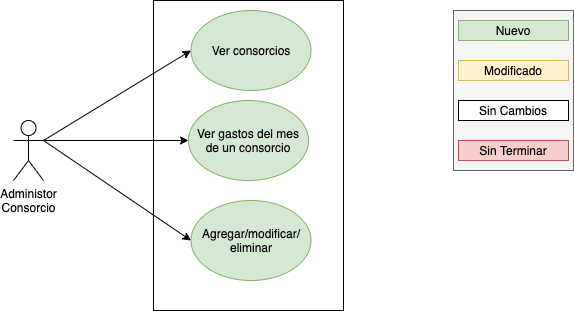

The diagram above was exported from draw.io. Its source (the exported page's mxGraphModel, read from the mxfile embedded in the PNG):
<mxGraphModel dx="946" dy="514" grid="1" gridSize="10" guides="1" tooltips="1" connect="1" arrows="1" fold="1" page="1" pageScale="1" pageWidth="850" pageHeight="1100" math="0" shadow="0">
  <root>
    <mxCell id="0" />
    <mxCell id="1" parent="0" />
    <mxCell id="DQ_E5rbUf5ejN1yuJWk_-7" value="" style="rounded=0;whiteSpace=wrap;html=1;" vertex="1" parent="1">
      <mxGeometry x="240" y="50" width="190" height="310" as="geometry" />
    </mxCell>
    <mxCell id="DQ_E5rbUf5ejN1yuJWk_-2" value="Administor&lt;br&gt;Consorcio" style="shape=umlActor;verticalLabelPosition=bottom;verticalAlign=top;html=1;outlineConnect=0;" vertex="1" parent="1">
      <mxGeometry x="100" y="170" width="30" height="60" as="geometry" />
    </mxCell>
    <mxCell id="DQ_E5rbUf5ejN1yuJWk_-5" value="Ver consorcios" style="ellipse;whiteSpace=wrap;html=1;fillColor=#d5e8d4;strokeColor=#82b366;" vertex="1" parent="1">
      <mxGeometry x="277.5" y="60" width="120" height="80" as="geometry" />
    </mxCell>
    <mxCell id="DQ_E5rbUf5ejN1yuJWk_-6" value="" style="endArrow=classic;html=1;entryX=0;entryY=0.5;entryDx=0;entryDy=0;exitX=1;exitY=0.3333333333333333;exitDx=0;exitDy=0;exitPerimeter=0;" edge="1" parent="1" source="DQ_E5rbUf5ejN1yuJWk_-2" target="DQ_E5rbUf5ejN1yuJWk_-5">
      <mxGeometry width="50" height="50" relative="1" as="geometry">
        <mxPoint x="400" y="290" as="sourcePoint" />
        <mxPoint x="450" y="240" as="targetPoint" />
      </mxGeometry>
    </mxCell>
    <mxCell id="DQ_E5rbUf5ejN1yuJWk_-8" value="Ver gastos del mes&lt;br&gt;de un consorcio" style="ellipse;whiteSpace=wrap;html=1;fillColor=#d5e8d4;strokeColor=#82b366;" vertex="1" parent="1">
      <mxGeometry x="275" y="150" width="120" height="80" as="geometry" />
    </mxCell>
    <mxCell id="DQ_E5rbUf5ejN1yuJWk_-9" value="" style="endArrow=classic;html=1;entryX=0;entryY=0.5;entryDx=0;entryDy=0;" edge="1" parent="1" target="DQ_E5rbUf5ejN1yuJWk_-8">
      <mxGeometry width="50" height="50" relative="1" as="geometry">
        <mxPoint x="130" y="190" as="sourcePoint" />
        <mxPoint x="450" y="240" as="targetPoint" />
      </mxGeometry>
    </mxCell>
    <mxCell id="DQ_E5rbUf5ejN1yuJWk_-10" value="Agregar/modificar/&lt;br&gt;eliminar" style="ellipse;whiteSpace=wrap;html=1;fillColor=#d5e8d4;strokeColor=#82b366;" vertex="1" parent="1">
      <mxGeometry x="277.5" y="250" width="120" height="80" as="geometry" />
    </mxCell>
    <mxCell id="DQ_E5rbUf5ejN1yuJWk_-11" value="" style="endArrow=classic;html=1;entryX=0;entryY=0.5;entryDx=0;entryDy=0;exitX=1;exitY=0.3333333333333333;exitDx=0;exitDy=0;exitPerimeter=0;" edge="1" parent="1" source="DQ_E5rbUf5ejN1yuJWk_-2" target="DQ_E5rbUf5ejN1yuJWk_-10">
      <mxGeometry width="50" height="50" relative="1" as="geometry">
        <mxPoint x="400" y="280" as="sourcePoint" />
        <mxPoint x="450" y="230" as="targetPoint" />
      </mxGeometry>
    </mxCell>
    <mxCell id="DQ_E5rbUf5ejN1yuJWk_-16" value="" style="rounded=0;whiteSpace=wrap;html=1;fillColor=#f5f5f5;strokeColor=#666666;fontColor=#333333;" vertex="1" parent="1">
      <mxGeometry x="540" y="60" width="120" height="160" as="geometry" />
    </mxCell>
    <mxCell id="DQ_E5rbUf5ejN1yuJWk_-17" value="Nuevo" style="rounded=0;whiteSpace=wrap;html=1;fillColor=#d5e8d4;strokeColor=#82b366;" vertex="1" parent="1">
      <mxGeometry x="545" y="70" width="110" height="20" as="geometry" />
    </mxCell>
    <mxCell id="DQ_E5rbUf5ejN1yuJWk_-18" value="Modificado" style="rounded=0;whiteSpace=wrap;html=1;fillColor=#fff2cc;strokeColor=#d6b656;" vertex="1" parent="1">
      <mxGeometry x="545" y="110" width="110" height="20" as="geometry" />
    </mxCell>
    <mxCell id="DQ_E5rbUf5ejN1yuJWk_-19" value="Sin Cambios" style="rounded=0;whiteSpace=wrap;html=1;" vertex="1" parent="1">
      <mxGeometry x="545" y="150" width="110" height="20" as="geometry" />
    </mxCell>
    <mxCell id="DQ_E5rbUf5ejN1yuJWk_-20" value="Sin Terminar" style="rounded=0;whiteSpace=wrap;html=1;fillColor=#f8cecc;strokeColor=#b85450;" vertex="1" parent="1">
      <mxGeometry x="545" y="190" width="110" height="20" as="geometry" />
    </mxCell>
  </root>
</mxGraphModel>